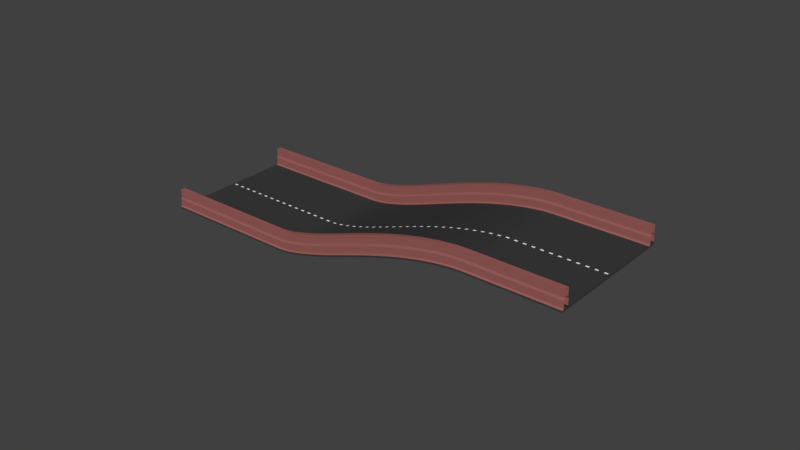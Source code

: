 # Source: road_up_2.blend  (saved by Blender 2.79.0; exported with 4.5.12 LTS)
import bpy
from mathutils import Matrix  # noqa: F401  (used for matrix-valued properties, if any)

bpy.ops.wm.read_factory_settings(use_empty=True)
scene = bpy.context.scene
scene.name = 'Scene'

# ---- collections
col_collection_1 = bpy.data.collections.new('Collection 1'); scene.collection.children.link(col_collection_1)

# ---- materials (node trees are filled in below, after node groups)
mat_road = bpy.data.materials.new('road')
mat_road.alpha_threshold = 0.0
mat_road.use_transparent_shadow = False
mat_road.diffuse_color = (0.04445, 0.04445, 0.04445, 1.0)
mat_road.roughness = 0.5
mat_road.line_color = (0.0, 0.0, 0.0, 1.0)
mat_strap = bpy.data.materials.new('strap')
mat_strap.alpha_threshold = 0.0
mat_strap.use_transparent_shadow = False
mat_strap.diffuse_color = (1.0, 1.0, 1.0, 1.0)
mat_strap.roughness = 0.5
mat_side = bpy.data.materials.new('side')
mat_side.alpha_threshold = 0.0
mat_side.use_transparent_shadow = False
mat_side.diffuse_color = (0.3264, 0.1133, 0.1037, 1.0)
mat_side.roughness = 0.5

# ---- material node trees

# ---- world
world_world = bpy.data.worlds.new('World'); scene.world = world_world
world_world.color = (0.05088, 0.05088, 0.05088)
world_world.use_sun_shadow = False
world_world.sun_shadow_jitter_overblur = 0.0
world_world.cycles.sampling_method = 'MANUAL'

# ---- meshes
me_cube = bpy.data.meshes.new('Cube')
me_cube.from_pydata([(0.5, 7.2, 0.1), (0.5, -7.2, 0.1), (-0.5, -7.2, 0.1), (-0.5, 7.2, 0.1), (0.5, -7.2, 0.1), (-0.5, -7.2, 0.1), (0.5, -7.2, 0.1), (-0.5, -7.2, 0.1), (0.5, -7.2, 0.1), (-0.5, -7.2, 0.1), (0.5, -8.2, -0.1), (-0.5, -8.2, -0.1), (0.5, -8.2, 0.09999), (-0.5, -8.2, 0.09999), (0.5, -7.338, 0.2503), (-0.5, -7.338, 0.2503), (0.5, -8.062, 0.2503), (-0.5, -8.062, 0.2503), (0.5, -7.338, 1.028), (-0.5, -7.338, 1.028), (0.5, -8.062, 1.028), (-0.5, -8.062, 1.028), (0.5, -7.44, 1.256), (-0.5, -7.44, 1.256), (0.5, -7.96, 1.256), (-0.5, -7.96, 1.256), (0.5, -7.44, 2.192), (-0.5, -7.44, 2.192), (0.5, -7.96, 2.192), (-0.5, -7.96, 2.192), (0.5, 7.2, 0.1), (-0.5, 7.2, 0.1), (0.5, 7.2, 0.1), (-0.5, 7.2, 0.1), (0.5, 7.2, 0.1), (-0.5, 7.2, 0.1), (0.5, 7.2, 0.1), (-0.5, 7.2, 0.1), (0.5, 8.2, -0.1), (-0.5, 8.2, -0.1), (0.5, 8.2, 0.09999), (-0.5, 8.2, 0.09999), (0.5, 7.338, 0.2503), (-0.5, 7.338, 0.2503), (0.5, 8.062, 0.2503), (-0.5, 8.062, 0.2503), (0.5, 7.338, 1.028), (-0.5, 7.338, 1.028), (0.5, 8.062, 1.028), (-0.5, 8.062, 1.028), (0.5, 7.44, 1.256), (-0.5, 7.44, 1.256), (0.5, 7.96, 1.256), (-0.5, 7.96, 1.256), (0.5, 7.44, 2.192), (-0.5, 7.44, 2.192), (0.5, 7.96, 2.192), (-0.5, 7.96, 2.192), (0.5, -7.2, 0.1), (0.5, 0.1027, 0.1), (0.5, -0.1027, 0.1), (-0.5, -0.1027, 0.1), (-0.5, 0.1027, 0.1), (0.1959, 0.1027, 0.1), (0.1959, -0.1027, 0.1), (-0.1959, -0.1027, 0.1), (-0.1959, 0.1027, 0.1)], [(4, 58)], [(60, 61, 2, 1), (1, 2, 5, 4), (38, 10, 11, 39), (6, 7, 9, 8), (4, 5, 7, 6), (10, 12, 13, 11), (17, 16, 20, 21), (13, 12, 16, 17), (8, 9, 15, 14), (14, 15, 19, 18), (18, 19, 23, 22), (21, 20, 24, 25), (26, 27, 29, 28), (25, 24, 28, 29), (22, 23, 27, 26), (30, 32, 33, 31), (34, 36, 37, 35), (32, 34, 35, 33), (38, 39, 41, 40), (45, 49, 48, 44), (41, 45, 44, 40), (36, 42, 43, 37), (42, 46, 47, 43), (46, 50, 51, 47), (49, 53, 52, 48), (54, 56, 57, 55), (53, 57, 56, 52), (50, 54, 55, 51), (0, 3, 62, 59), (63, 66, 65, 64), (61, 65, 66, 62), (59, 63, 64, 60)])
me_cube.polygons.foreach_set('material_index', [0, 0, 0, 0, 0, 0, 2, 2, 2, 2, 2, 2, 2, 2, 2, 0, 0, 0, 0, 2, 2, 2, 2, 2, 2, 2, 2, 2, 0, 1, 0, 0])
me_cube.materials.append(mat_road)
me_cube.materials.append(mat_strap)
me_cube.materials.append(mat_side)
me_cube.use_remesh_preserve_volume = False
me_cube.use_remesh_preserve_attributes = False
me_cube.use_mirror_vertex_groups = False
me_cube.update()

# ---- curves / text
cu_beziercurve = bpy.data.curves.new('BezierCurve', 'CURVE')
cu_beziercurve.dimensions = '3D'
_sp = cu_beziercurve.splines.new('BEZIER'); _sp.bezier_points.add(3)
_sp.bezier_points.foreach_set('co', [-1.0, 0.0, 0.0, 1.0, 0.0, 0.0, 3.875, 0.0, 0.75, 5.375, 0.0, 0.75])
_sp.bezier_points.foreach_set('handle_left', [-1.667, 0.0, 0.0, 0.3333, 0.0, 0.0, 2.75, 0.0, 0.6667, 4.875, 0.0, 0.75])
_sp.bezier_points.foreach_set('handle_right', [-0.3333, 0.0, 0.0, 1.75, 0.0, 0.08333, 4.375, 0.0, 0.75, 5.875, 0.0, 0.75])
for _p, _l, _r in zip(_sp.bezier_points, ['VECTOR', 'VECTOR', 'FREE', 'VECTOR'], ['VECTOR', 'FREE', 'VECTOR', 'VECTOR']): _p.handle_left_type = _l; _p.handle_right_type = _r
_sp.order_u = 0
_sp.order_v = 0
cu_beziercurve.use_path = True
cu_beziercurve.use_path_clamp = True
cu_beziercurve.bevel_resolution = 0
cu_beziercurve.fill_mode = 'HALF'

# ---- objects
ob_beziercurve = bpy.data.objects.new('BezierCurve', cu_beziercurve)
ob_cube = bpy.data.objects.new('Cube', me_cube)

# ---- transforms, parenting, visibility, modifiers, constraints
ob_beziercurve.location = (0.0, 0.0, 0.0)
ob_beziercurve.scale = (8.0, 8.0, 8.0)
ob_beziercurve.hide_viewport = True
ob_beziercurve.lineart.crease_threshold = 0.0
ob_cube.location = (0.0, 0.0, 0.0)
ob_cube.lock_rotations_4d = False
ob_cube.empty_display_type = 'ARROWS'
ob_cube.lineart.crease_threshold = 0.0
_m = ob_cube.modifiers.new('Array', 'ARRAY')
_m.fit_type = 'FIT_CURVE'
_m.curve = ob_beziercurve
_m.constant_offset_displace = (0.0, 0.0, 0.0)
_m = ob_cube.modifiers.new('Curve', 'CURVE')
_m.object = ob_beziercurve

# ---- collection membership
col_collection_1.objects.link(ob_beziercurve)
col_collection_1.objects.link(ob_cube)

# ---- scene / render settings (as saved in the file)
scene.frame_start = 1; scene.frame_end = 250; scene.frame_set(1)
scene.render.engine = 'BLENDER_EEVEE_NEXT'
scene.render.resolution_percentage = 50
scene.render.dither_intensity = 0.0
scene.cycles.use_denoising = False
scene.cycles.samples = 128
scene.cycles.sampling_pattern = 'TABULATED_SOBOL'
scene.cycles.use_adaptive_sampling = False
scene.cycles.use_light_tree = False
scene.cycles.blur_glossy = 0.0
scene.cycles.sample_clamp_indirect = 0.0
scene.view_settings.view_transform = 'Standard'
bpy.context.view_layer.update()

# ---- added for rendering (the .blend has no active camera and no usable light): camera, sun
cam_auto = bpy.data.cameras.new('AutoCamera')
cam_auto.lens = 50.0
cam_auto.sensor_width = 36.0
cam_auto.clip_end = 1175.63
ob_auto_camera = bpy.data.objects.new('AutoCamera', cam_auto)
scene.collection.objects.link(ob_auto_camera)
ob_auto_camera.location = (84.4875, -80.3851, 56.59)
ob_auto_camera.rotation_euler = (1.09748, -7.21219e-08, 0.694738)
scene.camera = ob_auto_camera
light_auto_sun = bpy.data.lights.new('AutoSun', 'SUN')
light_auto_sun.energy = 3.0
light_auto_sun.angle = 0.0523599
ob_auto_sun = bpy.data.objects.new('AutoSun', light_auto_sun)
scene.collection.objects.link(ob_auto_sun)
ob_auto_sun.rotation_euler = (0.872665, 0.174533, 0.523599)
bpy.context.view_layer.update()
